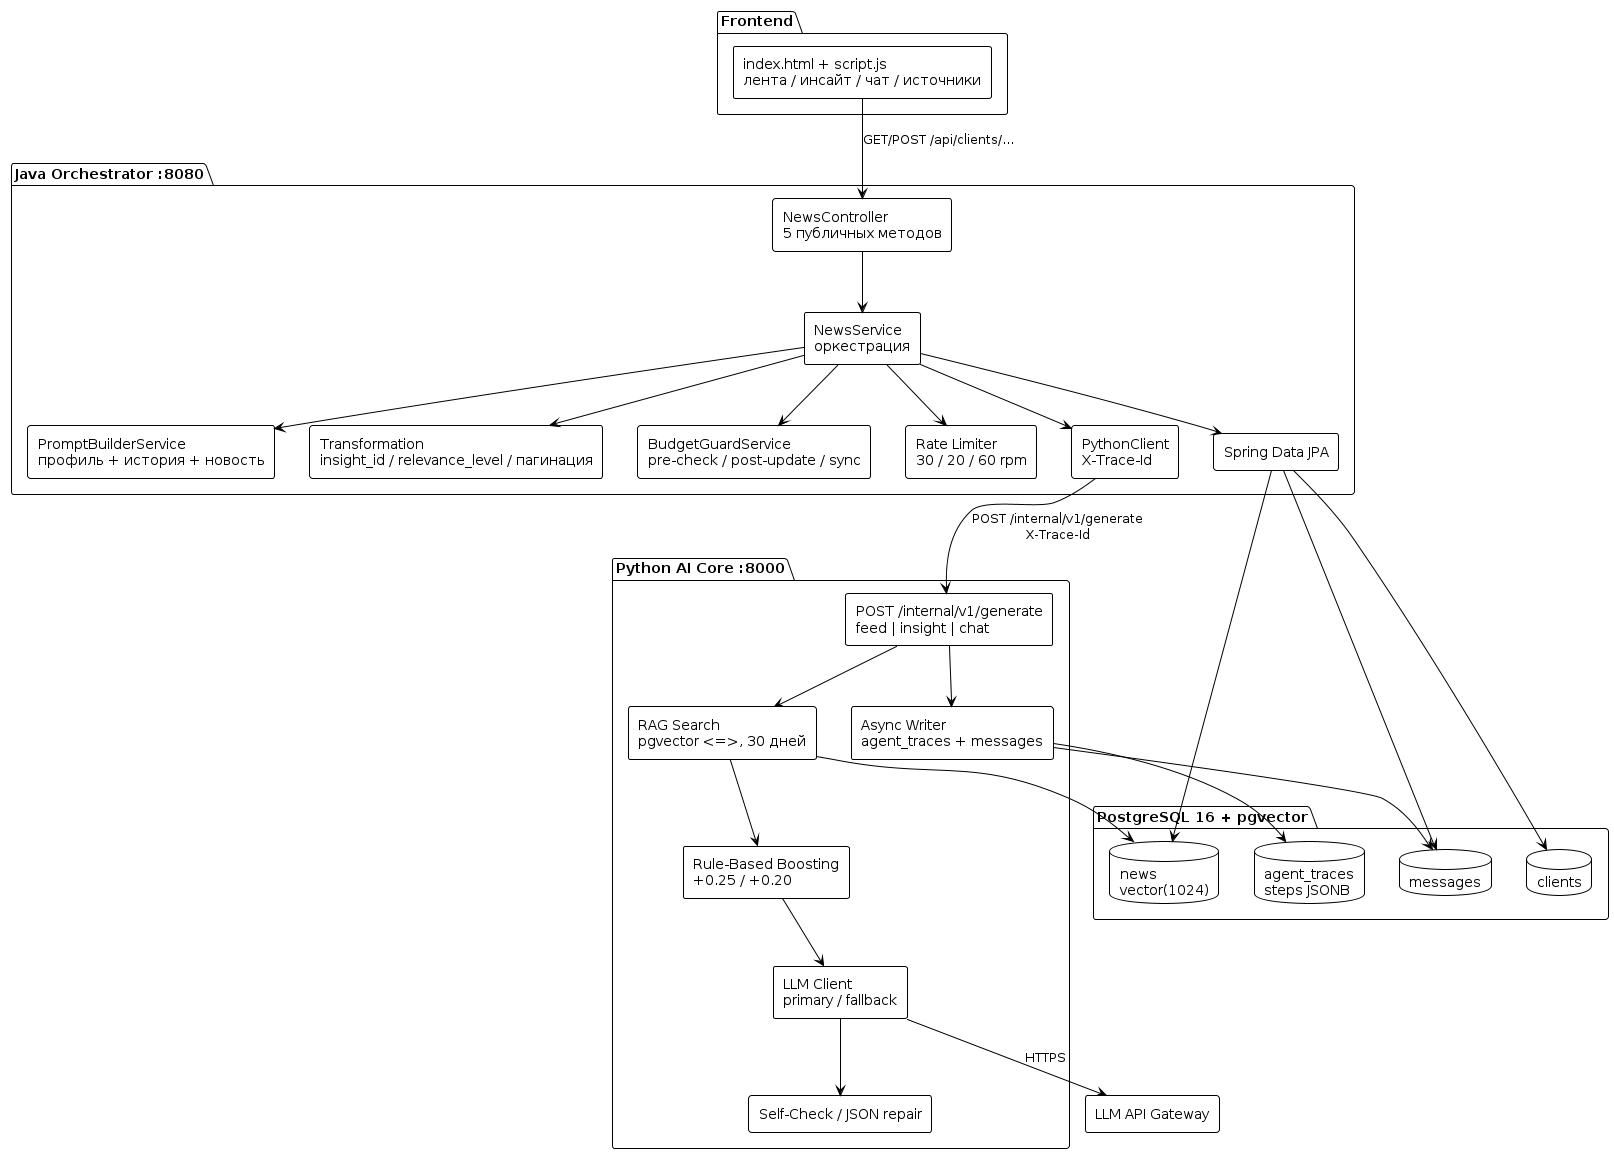

The diagram above was rendered by PlantUML. Its source (embedded in the PNG):
@startuml
!theme plain
skinparam componentStyle rectangle

package "Frontend" {
  component "index.html + script.js\nлента / инсайт / чат / источники" as UI
}

package "Java Orchestrator :8080" {
  component "NewsController\n5 публичных методов" as Ctrl
  component "NewsService\nоркестрация" as Svc
  component "PromptBuilderService\nпрофиль + история + новость" as Prompt
  component "Transformation\ninsight_id / relevance_level / пагинация" as Tr
  component "BudgetGuardService\npre-check / post-update / sync" as Budget
  component "Rate Limiter\n30 / 20 / 60 rpm" as Rate
  component "PythonClient\nX-Trace-Id" as PyC
  component "Spring Data JPA" as Repos

  Ctrl --> Svc
  Svc --> Prompt
  Svc --> Tr
  Svc --> Budget
  Svc --> Rate
  Svc --> PyC
  Svc --> Repos
}

package "Python AI Core :8000" {
  component "POST /internal/v1/generate\nfeed | insight | chat" as EP
  component "RAG Search\npgvector <=>, 30 дней" as RAG
  component "Rule-Based Boosting\n+0.25 / +0.20" as Boost
  component "LLM Client\nprimary / fallback" as LLM
  component "Self-Check / JSON repair" as Check
  component "Async Writer\nagent_traces + messages" as Writer

  EP --> RAG
  RAG --> Boost
  Boost --> LLM
  LLM --> Check
  EP --> Writer
}

package "PostgreSQL 16 + pgvector" {
  database "clients" as C
  database "news\nvector(1024)" as N
  database "messages" as M
  database "agent_traces\nsteps JSONB" as T
}

component "LLM API Gateway" as GW

UI --> Ctrl : "GET/POST /api/clients/..."
PyC --> EP : "POST /internal/v1/generate\nX-Trace-Id"
Repos --> C
Repos --> N
Repos --> M
Writer --> T
Writer --> M
RAG --> N
LLM --> GW : "HTTPS"
@enduml